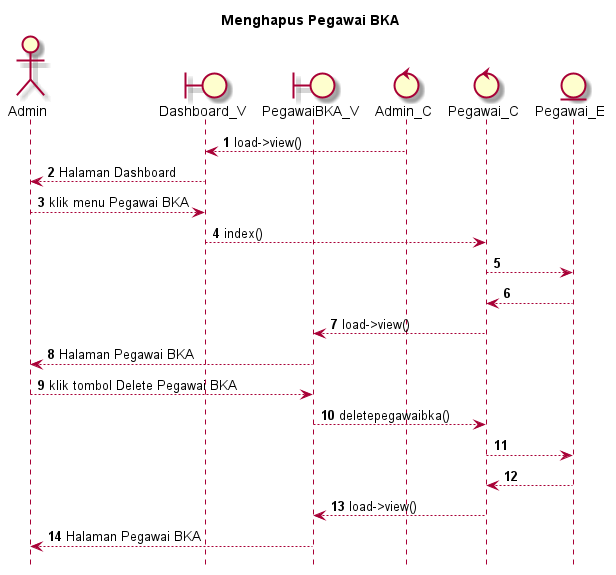

The diagram above was rendered by PlantUML. Its source (embedded in the PNG):
@startuml

autonumber
hide footbox
title Menghapus Pegawai BKA

Actor Admin
boundary Dashboard_V
boundary PegawaiBKA_V
control Admin_C
control Pegawai_C
Entity Pegawai_E

Admin_C --> Dashboard_V: load->view()
Dashboard_V --> Admin: Halaman Dashboard
Admin --> Dashboard_V: klik menu Pegawai BKA
Dashboard_V --> Pegawai_C: index()
Pegawai_C --> Pegawai_E:
    
    Pegawai_E --> Pegawai_C:
    Pegawai_C --> PegawaiBKA_V: load->view()
    PegawaiBKA_V --> Admin: Halaman Pegawai BKA

Admin --> PegawaiBKA_V: klik tombol Delete Pegawai BKA
PegawaiBKA_V --> Pegawai_C: deletepegawaibka()
Pegawai_C --> Pegawai_E:
   
    Pegawai_E --> Pegawai_C:
    Pegawai_C --> PegawaiBKA_V: load->view()
    PegawaiBKA_V --> Admin: Halaman Pegawai BKA

@enduml